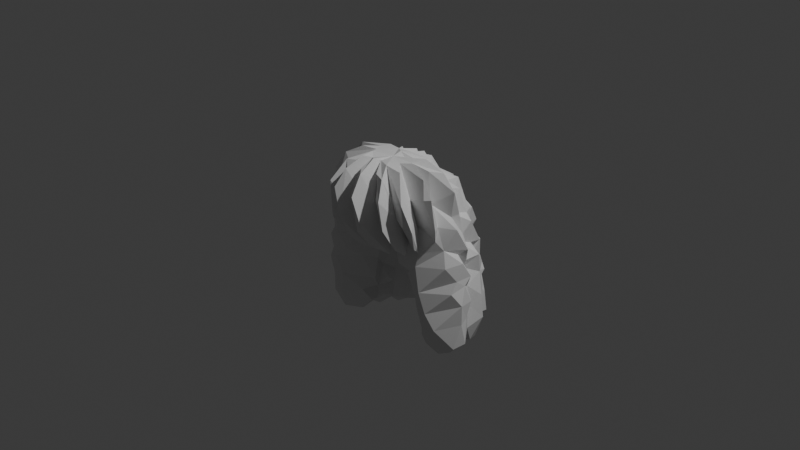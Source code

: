 # Source: perm_braid.blend  (saved by Blender 5.1.30; exported with 4.5.12 LTS)
import bpy
from mathutils import Matrix  # noqa: F401  (used for matrix-valued properties, if any)

bpy.ops.wm.read_factory_settings(use_empty=True)
scene = bpy.context.scene
scene.name = 'Scene'

# ---- collections
col_collection = bpy.data.collections.new('Collection'); scene.collection.children.link(col_collection)

# ---- world
world_world = bpy.data.worlds.new('World'); scene.world = world_world
world_world.use_nodes = True; world_world.node_tree.nodes.clear()
_N = world_world.node_tree.nodes; _L = world_world.node_tree.links
n0 = _N.new('ShaderNodeOutputWorld'); n0.name = 'World Output'; n0.location = (200, 100)
n1 = _N.new('ShaderNodeBackground'); n1.name = 'Background'; n1.location = (-200, 100)
n1.inputs[0].default_value = (0.05088, 0.05088, 0.05088, 1.0)
_L.new(n1.outputs[0], n0.inputs[0])
n0.is_active_output = True
world_world.color = (0.05088, 0.05088, 0.05088)
world_world.sun_shadow_jitter_overblur = 0.0

# ---- cameras
cam_camera = bpy.data.cameras.new('Camera')
cam_camera.clip_end = 100.0
cam_camera.ortho_scale = 7.314

# ---- lights
light_light = bpy.data.lights.new('Light', 'POINT')
light_light.energy = 1000.0
light_light.shadow_soft_size = 0.1

# ---- meshes
me_permbraid = bpy.data.meshes.new('PermBraid')
me_permbraid.from_pydata([(-0.89, -0.03305, -0.02711), (-0.8358, -0.3852, 0.04565), (-0.7164, -0.1803, -0.04705), (-0.7376, -0.4802, 0.02179), (-0.6152, -0.3367, -0.1589), (-0.7147, -0.03186, -0.1542), (-0.5836, -0.1425, -0.09185), (-0.5125, -0.4391, -0.072), (-0.4504, -0.4935, 0.09731), (-0.4321, -0.1023, -0.006199), (-0.4918, -0.05001, -0.1092), (-0.3741, -0.2808, -0.06086), (-0.3679, -0.03161, 0.06917), (-0.4197, 0.07512, -0.008591), (-0.9173, -0.01183, 0.182), (-0.7955, -0.1906, 0.09744), (-0.7587, -0.2236, 0.3548), (-0.8439, -0.1766, 0.7291), (-0.8638, -0.12, 0.2027), (-0.887, -0.04402, 0.3988), (-0.8587, -0.1787, 0.4677), (-0.8452, -0.1004, 0.6593), (-0.8446, -0.06586, 0.8679), (-0.7979, -0.4088, 0.3298), (-0.7327, -0.4818, 0.2406), (-0.7902, -0.386, 0.4616), (-0.7161, -0.4497, 0.6594), (-0.7406, -0.2511, 0.607), (-0.7378, -0.2133, 0.5481), (-0.6951, -0.2517, 0.8425), (-0.8036, -0.1758, 1.03), (-0.7411, -0.1209, 0.939), (-0.7362, -0.07995, 1.243), (-0.5694, -0.5355, 0.3642), (-0.6992, -0.5321, 0.4605), (-0.6847, -0.5247, 0.7353), (-0.7329, -0.4154, 0.8703), (-0.6659, -0.2324, 0.7405), (-0.5832, -0.2234, 1.025), (-0.6164, -0.2422, 1.092), (-0.5242, -0.2133, 1.296), (-0.6968, -0.1645, 1.286), (-0.5467, -0.521, 0.2109), (-0.5131, -0.4809, 0.7992), (-0.514, -0.5244, 0.8379), (-0.6562, -0.5, 1.032), (-0.4576, -0.4766, 1.171), (-0.5692, -0.3843, 1.285), (-0.619, -0.4092, 0.9692), (-0.6295, -0.3885, 1.245), (-0.453, -0.4737, 0.3596), (-0.5354, -0.5207, 0.5377), (-0.415, -0.4421, 0.6723), (-0.3683, -0.404, 1.069), (-0.5531, -0.422, 1.351), (-0.345, -0.294, 0.5918), (-0.3382, -0.325, 0.8962), (-0.3021, -0.3182, 1.032), (-0.3693, -0.3735, 1.369), (-0.4046, -0.09559, 0.163), (-0.3408, -0.5922, 1.307), (-0.3115, -0.2054, 0.06077), (-0.3237, -0.3028, 0.1991), (-0.3032, -0.1622, 0.313), (-0.385, -0.05927, 0.4544), (-0.3402, -0.008058, 0.2965), (-0.3188, 0.01451, 0.5875), (-0.2022, -0.345, 0.9665), (-0.221, -0.2772, 1.287), (-0.3012, -0.1274, 0.5647), (-0.2306, -0.1172, 0.7855), (-0.2622, -0.03706, 0.8183), (-0.03216, -0.3816, 1.006), (-0.1165, -0.2761, 1.234), (-0.2019, -0.2338, 1.171), (-0.2002, -0.2804, 1.28), (-0.2, -0.2799, 1.28), (-0.1901, -0.2802, 1.269), (-0.1907, -0.28, 1.27), (-0.1998, -0.2804, 1.28), (-0.1802, -0.2802, 1.259), (-0.1808, -0.28, 1.26), (-0.1896, -0.2804, 1.27), (-0.1797, -0.2803, 1.26), (-0.1287, -0.06845, 1.146), (-0.1618, -0.01343, 0.924), (-0.1489, -0.4695, 0.9639), (-0.03157, -0.2566, 1.009), (-0.1467, 0.08604, 0.9497), (-0.06661, -0.6776, 1.247), (-0.002839, -0.3061, 1.251), (-0.03388, -0.3117, 1.101), (0.004145, -0.001233, 1.325), (-0.605, -0.3238, 1.621), (-0.6005, -0.1008, 1.543), (-0.5537, 0.009863, 1.32), (-0.3923, -0.3237, 1.567), (-0.4432, -0.2343, 1.837), (-0.4743, -0.17, 1.472), (-0.4257, -0.5245, 1.617), (-0.3275, -0.2554, 1.656), (-0.4302, -0.1323, 1.808), (-0.389, -0.5231, 1.353), (-0.3194, -0.3949, 1.299), (-0.3539, -0.4399, 1.793), (-0.3608, -0.06253, 1.637), (-0.1331, -0.4007, 1.356), (-0.2022, -0.4056, 1.597), (-0.2503, -0.2897, 1.88), (-0.229, -0.109, 1.859), (-0.1586, -0.1833, 1.862), (-0.1783, -0.6156, 1.61), (-0.1303, -0.6733, 1.611), (-0.1418, -0.4954, 1.809), (-0.0522, -0.5206, 1.646), (-0.09212, -0.2397, 1.877), (0.04182, -0.07556, 1.851), (-0.7892, 0.386, -0.006345), (-0.7272, 0.1292, -0.05605), (-0.7984, 0.2643, -0.07618), (-0.6967, 0.5206, -0.01888), (-0.6017, 0.1003, -0.105), (-0.5308, 0.1753, -0.1492), (-0.5888, 0.3713, -0.1095), (-0.5265, 0.4328, -0.1622), (-0.5683, 0.6246, -0.04449), (-0.3676, 0.223, -0.03547), (-0.351, 0.4832, -0.08916), (-0.4573, 0.6289, -0.001511), (-0.4268, 0.7718, 0.01084), (-0.2492, 0.3462, 0.001542), (-0.2942, 0.6369, -0.1581), (-0.2305, 0.4367, -0.1089), (-0.2617, 0.7987, -0.05181), (-0.08158, 0.4209, -0.008622), (-0.1359, 0.5904, -0.1075), (-0.05256, 0.81, -0.09681), (-0.1548, 0.7665, -0.009488), (-0.03221, 0.477, -0.1002), (-0.0009697, 0.6431, -0.1593), (-0.8154, 0.1562, 0.1127), (-0.7838, 0.09642, 0.5909), (-0.8434, 0.2665, 0.3373), (-0.8619, 0.185, 0.4588), (-0.8105, 0.2495, 0.6629), (-0.8011, 0.2673, 0.8623), (-0.843, 0.3499, 0.1999), (-0.8295, 0.335, 0.5019), (-0.7129, 0.06625, 0.7618), (-0.7464, 0.05169, 0.8587), (-0.6643, 0.02756, 1.044), (-0.8002, 0.1125, 0.3763), (-0.8399, 0.1684, 0.7294), (-0.6866, 0.2186, 0.9951), (-0.8085, 0.1524, 1.018), (-0.6554, 0.2952, 1.115), (-0.7172, 0.3334, 0.6433), (-0.7068, 0.319, 0.8673), (-0.7181, 0.376, 0.5332), (-0.7277, 0.4482, 0.09695), (-0.7167, 0.3916, 0.311), (-0.729, 0.4875, 0.3464), (-0.7137, 0.1178, 1.299), (-0.6985, 0.2067, 1.264), (-0.5234, 0.215, 1.339), (-0.6626, 0.3584, 0.8505), (-0.4385, 0.4633, 1.024), (-0.7159, 0.4105, 1.022), (-0.5989, 0.4378, 1.241), (-0.6851, 0.604, 0.2152), (-0.7078, 0.4796, 0.6718), (-0.6703, 0.5832, 0.4824), (-0.6671, 0.511, 0.8829), (-0.4789, 0.5386, 0.691), (-0.4545, 0.5442, 0.8279), (-0.4698, 0.6579, 0.197), (-0.4996, 0.6062, 0.3644), (-0.4908, 0.6039, 0.5614), (-0.4852, 0.7075, 0.7383), (-0.4916, 0.5842, 0.9124), (-0.4539, 0.7585, 0.4105), (-0.4567, 0.4757, 1.125), (-0.4362, 0.5544, 1.318), (-0.3776, 0.585, 1.277), (-0.4675, 0.6806, 1.023), (-0.4334, 0.7643, 0.2239), (-0.402, 0.7507, 0.6595), (-0.3509, 0.6528, 1.244), (-0.3692, 0.09311, 0.3608), (-0.326, 0.2064, 0.1924), (-0.3843, 0.07809, 0.2042), (-0.2704, 0.2446, 0.1381), (-0.3808, 0.642, 0.9547), (-0.3573, 0.846, 0.1881), (-0.2257, 0.7068, 0.7004), (-0.3731, 0.7517, 0.8767), (-0.2363, 0.1417, 0.8031), (-0.2961, 0.1353, 0.5763), (-0.2918, 0.2208, 0.3397), (-0.2277, 0.2231, 0.5805), (-0.2418, 0.3388, 0.1644), (-0.206, 0.3354, 0.452), (-0.2337, 0.7187, 0.8419), (-0.3573, 0.8168, 0.478), (-0.1649, 0.8204, 0.1507), (-0.1849, 0.5031, 1.342), (-0.2332, 0.6314, 1.141), (-0.209, 0.6036, 1.019), (-0.1873, 0.6843, 0.8111), (-0.08631, 0.7184, 1.258), (-0.2102, 0.7692, 0.3593), (-0.1997, 0.7617, 0.5846), (-0.1272, 0.845, 0.8186), (-0.156, 0.8059, 1.021), (-0.1679, 0.85, 0.4719), (-0.03535, 0.2637, 0.8107), (0.03834, 0.1601, 0.9772), (-0.1123, 0.297, 0.5911), (-0.07603, 0.3927, 0.17), (-0.1354, 0.3125, 0.2956), (-0.05546, 0.3811, 0.3502), (-0.03735, 0.7181, 0.9976), (-0.01572, 0.8921, 0.4074), (0.05936, 0.3782, 0.1541), (0.06894, 0.3506, 0.3155), (-0.03671, 0.3529, 0.534), (-0.0751, 0.8475, 0.6651), (0.03787, 0.7976, 0.7452), (-0.001021, 0.9247, 0.1229), (-0.5956, 0.1413, 1.542), (-0.6429, 0.3387, 1.297), (-0.504, 0.03617, 1.531), (-0.462, 0.1998, 1.539), (-0.2465, -0.001882, 1.856), (-0.5137, 0.3275, 1.542), (-0.3271, 0.1023, 1.692), (-0.307, 0.1449, 1.788), (-0.2542, 0.2006, 1.659), (-0.3633, 0.3783, 1.348), (-0.3388, 0.3137, 1.547), (-0.3298, 0.3803, 1.554), (-0.3197, 0.5062, 1.548), (-0.1169, 0.04152, 1.855), (-0.222, 0.2704, 1.779), (-0.1822, 0.468, 1.533), (-0.1019, 0.4524, 1.596), (-0.1628, 0.7012, 1.316), (-0.1148, 0.229, 1.74), (-0.1013, 0.304, 1.795), (-0.04427, 0.3565, 1.685), (-0.06268, 0.6092, 1.511), (-0.01451, 0.1359, 1.843), (-0.01488, 0.578, 1.359), (0.002065, 0.7219, 1.239), (0.1142, -0.4037, 0.9502), (0.001551, -0.5585, 1.071), (0.01355, -0.5524, 1.368), (0.09427, -0.4245, 1.177), (0.04872, -0.2526, 1.037), (0.1197, -0.191, 1.07), (0.004234, -0.1565, 1.135), (-0.003565, -0.01045, 1.239), (0.1437, -0.665, 1.32), (0.1604, -0.5401, 1.073), (0.06231, -0.6508, 1.344), (0.09602, -0.2985, 1.222), (0.09578, -0.3038, 1.102), (0.14, -0.1689, 0.9361), (0.2345, -0.3481, 0.9545), (0.1826, -0.2562, 1.11), (0.1983, -0.2112, 1.226), (0.2079, -0.1515, 1.038), (0.283, -0.09395, 0.9935), (0.1529, 0.06891, 0.9633), (0.2711, -0.1649, 1.103), (0.304, -0.2709, 1.332), (0.1834, -0.1012, 0.9254), (0.2698, -0.1096, 1.242), (0.2885, -0.01869, 0.663), (0.2671, -0.1026, 0.7789), (0.3723, -0.5647, 1.263), (0.3596, -0.4317, 1.075), (0.3568, -0.2253, 0.9458), (0.4433, -0.09602, 0.943), (0.4775, -0.005517, 0.4954), (0.3738, -0.02678, 0.7323), (0.3551, -0.03105, 1.032), (0.4813, 0.0302, 0.9694), (0.3265, -0.04483, 1.219), (0.5256, -0.2377, 1.077), (0.4463, -0.1309, 1.249), (0.5485, 0.003913, 0.5636), (0.4645, 0.001227, 0.8166), (0.5645, -0.3727, 1.318), (0.5517, -0.04541, 1.058), (0.6739, -0.1167, 1.312), (0.6256, -0.188, 1.348), (0.03917, -0.6816, 1.612), (-0.082, -0.4209, 1.811), (0.03751, -0.5623, 1.789), (0.005618, -0.3761, 1.886), (0.01396, -0.278, 1.855), (0.12, -0.4575, 1.582), (0.1284, -0.3128, 1.891), (0.11, -0.227, 1.855), (0.2514, -0.08487, 1.857), (0.2541, -0.5864, 1.612), (0.1675, -0.4205, 1.362), (0.2134, -0.2972, 1.704), (0.1204, -0.4305, 1.81), (0.2458, -0.4833, 1.801), (0.301, -0.3537, 1.539), (0.1871, -0.1669, 1.867), (0.3302, -0.6008, 1.611), (0.3883, -0.5461, 1.353), (0.2845, -0.2322, 1.872), (0.5501, -0.4078, 1.62), (0.3011, -0.3403, 1.805), (0.4354, -0.3325, 1.797), (0.4897, -0.2068, 1.389), (0.4458, -0.1555, 1.85), (0.4745, -0.0612, 1.573), (0.5662, 0.03998, 1.79), (0.4525, -0.2392, 1.595), (0.6544, -0.2178, 1.602), (0.09561, 0.664, -0.1278), (0.1204, 0.8587, 0.04265), (0.142, 0.5632, -0.1524), (0.2943, 0.5293, -0.09091), (0.1829, 0.8218, -0.08107), (0.3693, 0.448, -0.1573), (0.3492, 0.6337, -0.05956), (0.3442, 0.2544, -0.007453), (0.4317, 0.2406, -0.1092), (0.4828, 0.3693, -0.1046), (0.5149, 0.6515, -0.08784), (0.6361, 0.0585, 0.01673), (0.6077, 0.4517, -0.03108), (0.644, 0.1899, -0.1356), (0.6144, 0.5526, -0.05682), (0.6435, 0.3159, -0.1502), (0.1025, 0.3196, 0.5636), (0.04082, 0.2915, 0.6213), (0.09099, 0.6882, 1.279), (0.03963, 0.7585, 0.8662), (0.07845, 0.8577, 0.73), (0.08124, 0.8185, 1.035), (0.0811, 0.8421, 0.3404), (0.07991, 0.8063, 0.6101), (0.09041, 0.36, 0.06801), (0.1278, 0.727, 0.9739), (0.1333, 0.8761, 0.407), (0.1641, 0.8333, 0.6606), (0.1922, 0.8188, 0.8617), (0.133, 0.2467, 0.797), (0.2216, 0.267, 0.5621), (0.263, 0.19, 0.5675), (0.2195, 0.3335, 0.3779), (0.2064, 0.3636, 0.1513), (0.239, 0.5925, 1.025), (0.221, 0.5584, 1.228), (0.1558, 0.73, 1.219), (0.2616, 0.86, 0.2677), (0.2506, 0.08748, 0.8299), (0.3007, 0.1114, 0.5816), (0.3049, 0.2141, 0.3716), (0.2012, 0.3451, 0.02667), (0.3028, 0.6521, 1.074), (0.3272, 0.6342, 1.307), (0.2894, 0.6573, 0.7004), (0.3889, 0.7233, 0.9614), (0.2571, 0.8491, 0.5311), (0.2708, 0.8838, 0.03885), (0.3461, 0.1336, 0.1602), (0.426, 0.09228, -0.004273), (0.3396, 0.1063, 0.3575), (0.3302, 0.2344, 0.1666), (0.3779, 0.5762, 1.284), (0.4058, 0.7043, 0.101), (0.3409, 0.7219, 0.4072), (0.4473, 0.7474, 0.4684), (0.3341, 0.6928, 0.5624), (0.4381, 0.7367, 0.7397), (0.304, 0.6258, 0.8095), (0.5704, 0.0357, 0.1665), (0.4118, 0.03568, 0.33), (0.3977, 0.05006, 1.23), (0.5737, 0.1683, 1.115), (0.4524, -6.135e-05, 1.359), (0.3962, 0.4033, 1.313), (0.4277, 0.6078, 0.9671), (0.4578, 0.4495, 1.021), (0.5038, 0.7174, 0.2296), (0.5874, 0.6748, 0.4357), (0.4585, 0.5949, 1.219), (0.6327, 0.04031, 0.3563), (0.6123, 0.2442, 1.022), (0.5509, 0.5131, 0.8472), (0.549, 0.4244, 1.368), (0.5335, 0.4769, 0.7584), (0.5291, 0.6585, 0.8734), (0.5589, 0.4659, 1.139), (0.5049, 0.6853, 0.6572), (0.6916, 0.2293, 0.8595), (0.6649, 0.1273, 1.282), (0.5515, 0.1998, 1.259), (0.6326, 0.3866, 0.9696), (0.616, 0.6889, 0.1873), (0.6292, 0.5094, 0.3782), (0.6086, 0.5037, 0.5846), (0.7289, 0.102, 0.2011), (0.7698, 0.2678, 0.6056), (0.7414, 0.3363, 0.7248), (0.7223, 0.4023, 0.9061), (0.6441, 0.3655, 1.244), (0.6645, 0.477, 1.022), (0.6746, 0.4899, 0.1274), (0.7562, 0.4421, 0.3052), (0.6979, 0.5014, 0.7397), (0.833, 0.2747, 0.009147), (0.8087, 0.3678, 0.4742), (0.734, 0.4249, 0.6583), (0.7106, 0.5082, 0.4586), (0.825, 0.4064, 0.0455), (0.8207, 0.3629, 0.2688), (0.01566, 0.01118, 1.882), (0.008414, 0.3403, 1.786), (0.07698, 0.299, 1.681), (0.009289, 0.4712, 1.561), (0.07949, 0.6043, 1.54), (0.1242, 0.05278, 1.789), (0.1444, 0.3081, 1.787), (0.1648, 0.2108, 1.749), (0.1432, 0.4369, 1.552), (0.2607, 0.2128, 1.777), (0.2183, 0.4286, 1.558), (0.182, 0.4974, 1.346), (0.2717, 0.02754, 1.854), (0.4785, 0.2838, 1.793), (0.3178, 0.1618, 1.892), (0.3267, 0.3399, 1.566), (0.3386, 0.5097, 1.539), (0.4246, 0.1482, 1.808), (0.3713, 0.01369, 1.886), (0.444, 0.1607, 1.469), (0.5507, 0.3408, 1.346), (0.589, 0.3546, 1.62), (0.6388, 0.0153, 1.612), (0.6756, 0.07878, 1.62)], [], [(2, 4, 1), (2, 0, 5), (4, 3, 1), (5, 121, 10), (11, 7, 4), (10, 9, 6), (9, 10, 12), (18, 19, 14), (19, 20, 21), (15, 1, 23), (18, 14, 15), (20, 28, 21), (24, 1, 3), (25, 23, 34), (25, 34, 26), (28, 25, 27), (16, 18, 15), (28, 27, 17), (37, 17, 27), (29, 39, 30), (15, 0, 2), (22, 17, 31), (24, 3, 42), (33, 24, 42), (23, 24, 33), (34, 23, 33), (48, 36, 35), (45, 49, 39), (38, 29, 36), (38, 36, 48), (37, 36, 29), (30, 39, 41), (32, 41, 95), (3, 7, 8), (42, 3, 8), (34, 33, 51), (46, 45, 44), (47, 45, 46), (48, 45, 39), (39, 29, 38), (51, 33, 50), (43, 51, 52), (46, 44, 53), (11, 8, 7), (43, 56, 44), (57, 44, 56), (68, 46, 53), (62, 11, 61), (56, 43, 52), (59, 61, 9), (59, 62, 61), (66, 69, 64), (103, 86, 102), (74, 67, 57), (74, 68, 67), (68, 53, 67), (82, 77, 78), (78, 77, 82), (83, 80, 81), (81, 80, 83), (84, 74, 57), (85, 84, 56), (91, 86, 73), (73, 68, 87), (84, 85, 88), (74, 84, 261), (73, 87, 258), (92, 260, 74), (47, 54, 93), (93, 98, 47), (95, 41, 94), (40, 49, 47), (98, 40, 47), (105, 98, 93), (102, 60, 99), (102, 99, 96), (100, 96, 99), (101, 97, 233), (86, 60, 102), (99, 60, 104), (107, 104, 60), (97, 96, 100), (106, 107, 60), (107, 111, 113), (108, 104, 110), (110, 104, 107), (107, 113, 110), (256, 113, 112), (113, 256, 114), (298, 113, 114), (110, 113, 115), (115, 113, 298), (110, 115, 116), (112, 89, 256), (256, 297, 114), (115, 298, 299), (115, 300, 301), (116, 301, 303), (140, 118, 0), (119, 121, 118), (119, 122, 121), (123, 117, 159), (120, 124, 123), (122, 119, 123), (13, 10, 121), (13, 121, 122), (126, 13, 122), (126, 123, 124), (127, 125, 128), (124, 127, 126), (131, 127, 128), (130, 127, 132), (132, 134, 130), (132, 131, 135), (137, 135, 133), (135, 134, 132), (138, 134, 135), (139, 138, 135), (137, 136, 135), (151, 14, 19), (151, 140, 14), (140, 0, 14), (143, 151, 141), (143, 142, 151), (146, 140, 142), (143, 144, 147), (158, 142, 147), (148, 22, 149), (152, 148, 153), (154, 150, 163), (145, 144, 152), (152, 153, 145), (155, 153, 154), (146, 159, 117), (160, 146, 158), (156, 165, 170), (163, 150, 162), (155, 157, 153), (163, 164, 155), (157, 156, 145), (167, 157, 155), (161, 159, 160), (158, 156, 170), (168, 181, 167), (171, 161, 170), (120, 159, 169), (181, 166, 167), (168, 167, 155), (173, 170, 172), (175, 169, 171), (175, 125, 169), (181, 168, 238), (174, 173, 172), (175, 171, 176), (177, 176, 171), (174, 166, 179), (179, 166, 181), (179, 181, 182), (192, 174, 184), (129, 175, 185), (186, 177, 178), (178, 192, 195), (180, 185, 176), (177, 186, 180), (66, 64, 188), (66, 188, 197), (126, 189, 13), (189, 190, 13), (191, 126, 130), (187, 184, 183), (192, 206, 207), (186, 211, 203), (211, 186, 194), (195, 186, 178), (193, 185, 180), (71, 66, 197), (189, 198, 190), (197, 198, 199), (200, 198, 191), (200, 191, 130), (208, 194, 195), (204, 133, 193), (204, 137, 133), (199, 196, 197), (201, 217, 199), (200, 130, 218), (201, 200, 219), (202, 207, 206), (209, 202, 246), (210, 193, 203), (210, 211, 214), (212, 211, 194), (202, 221, 208), (84, 88, 261), (217, 196, 199), (196, 217, 215), (218, 130, 134), (219, 200, 218), (220, 201, 219), (217, 201, 220), (221, 212, 208), (222, 214, 226), (211, 226, 214), (212, 226, 211), (261, 88, 216), (218, 224, 220), (209, 253, 221), (221, 344, 212), (209, 221, 213), (162, 95, 229), (230, 164, 234), (164, 229, 232), (236, 232, 235), (231, 233, 235), (237, 232, 236), (240, 238, 239), (182, 238, 241), (242, 235, 233), (239, 237, 243), (240, 239, 243), (236, 242, 237), (241, 240, 247), (244, 205, 241), (244, 245, 205), (206, 205, 245), (247, 243, 242), (248, 249, 244), (244, 249, 245), (250, 246, 245), (247, 242, 251), (253, 252, 429), (253, 209, 252), (259, 90, 258), (259, 266, 90), (260, 258, 87), (267, 260, 261), (262, 264, 263), (265, 257, 254), (266, 265, 254), (271, 259, 267), (271, 265, 266), (267, 261, 276), (268, 265, 269), (269, 307, 268), (271, 269, 265), (270, 269, 271), (272, 270, 271), (279, 273, 363), (273, 279, 276), (282, 281, 270), (274, 282, 270), (277, 275, 272), (275, 274, 272), (314, 280, 282), (279, 292, 272), (284, 285, 278), (285, 292, 279), (290, 288, 294), (285, 284, 291), (292, 285, 291), (286, 292, 287), (283, 286, 290), (288, 287, 294), (319, 283, 290), (319, 293, 289), (296, 290, 294), (256, 264, 297), (301, 300, 299), (301, 299, 302), (301, 302, 309), (301, 310, 303), (307, 262, 268), (304, 308, 317), (307, 280, 302), (309, 313, 310), (310, 311, 308), (311, 310, 314), (304, 317, 318), (306, 280, 314), (311, 314, 282), (308, 311, 316), (317, 308, 316), (318, 316, 319), (318, 323, 315), (318, 319, 323), (312, 315, 320), (320, 321, 305), (311, 293, 316), (296, 319, 290), (388, 404, 321), (349, 138, 325), (325, 139, 136), (136, 326, 325), (330, 332, 366), (328, 330, 366), (335, 328, 331), (340, 338, 333), (337, 334, 339), (335, 339, 330), (336, 338, 419), (419, 338, 340), (273, 261, 216), (215, 354, 216), (224, 218, 223), (225, 224, 341), (342, 225, 341), (349, 223, 138), (253, 343, 221), (345, 227, 344), (346, 344, 221), (346, 221, 343), (222, 348, 347), (226, 348, 222), (226, 227, 348), (345, 348, 227), (204, 347, 228), (347, 326, 228), (273, 276, 261), (223, 349, 224), (341, 224, 357), (361, 343, 436), (350, 345, 344), (350, 344, 346), (362, 326, 347), (348, 352, 351), (345, 352, 348), (354, 364, 363), (357, 365, 355), (355, 341, 357), (342, 341, 355), (356, 342, 355), (349, 366, 358), (357, 224, 358), (357, 358, 365), (353, 352, 345), (365, 375, 364), (354, 356, 364), (365, 376, 375), (365, 364, 356), (358, 366, 376), (368, 359, 360), (371, 381, 379), (369, 381, 371), (359, 383, 353), (379, 378, 362), (361, 359, 350, 346), (364, 284, 278), (332, 374, 373), (376, 332, 373), (373, 375, 376), (382, 381, 369), (383, 382, 369), (362, 378, 372), (373, 374, 384), (387, 388, 386), (389, 391, 394), (394, 391, 390), (370, 377, 394), (391, 401, 397), (400, 397, 399), (391, 397, 400), (392, 407, 378), (380, 393, 379), (402, 382, 400), (374, 336, 384), (385, 384, 395), (395, 384, 410), (396, 405, 387), (414, 405, 396), (415, 399, 397), (408, 416, 407), (422, 408, 409), (418, 409, 399), (416, 339, 407), (408, 407, 393), (410, 384, 336), (291, 284, 395), (291, 412, 403), (413, 406, 396), (423, 337, 416), (421, 422, 409), (409, 418, 421), (406, 413, 418), (417, 416, 408), (410, 336, 419), (420, 395, 410), (424, 420, 410), (416, 417, 423), (422, 420, 417), (422, 421, 420), (418, 412, 421), (413, 412, 418), (424, 410, 419), (417, 424, 423), (430, 425, 116), (431, 427, 251), (431, 251, 425), (426, 427, 428), (427, 431, 433), (436, 343, 429), (435, 432, 441), (431, 432, 435), (435, 360, 436), (435, 436, 433), (430, 439, 434), (430, 116, 439), (441, 432, 440), (434, 440, 432), (441, 368, 435), (442, 438, 437), (434, 438, 440), (377, 441, 389), (443, 305, 322), (443, 322, 437), (322, 405, 444), (414, 444, 405), (444, 414, 445), (446, 445, 398), (447, 321, 404), (322, 448, 405), (404, 387, 405), (448, 404, 405), (15, 2, 1), (6, 2, 5), (7, 3, 4), (2, 6, 4), (6, 5, 10), (6, 11, 4), (9, 11, 6), (13, 12, 10), (9, 61, 11), (14, 0, 15), (1, 24, 23), (19, 16, 20), (19, 18, 16), (21, 28, 17), (22, 21, 17), (141, 19, 21), (148, 141, 21), (148, 21, 22), (27, 25, 26), (36, 26, 35), (37, 27, 26), (25, 16, 23), (28, 16, 25), (16, 15, 23), (20, 16, 28), (31, 17, 37), (31, 29, 30), (31, 30, 150), (32, 150, 30), (35, 26, 51), (36, 37, 26), (31, 37, 29), (40, 41, 39), (32, 30, 41), (22, 31, 150), (150, 32, 95), (33, 42, 50), (26, 34, 51), (35, 51, 43), (45, 43, 44), (48, 35, 43), (48, 43, 45), (49, 45, 47), (40, 39, 49), (38, 48, 39), (47, 46, 54), (42, 8, 50), (62, 50, 8), (55, 52, 51), (53, 44, 57), (12, 59, 9), (103, 46, 68), (11, 62, 8), (55, 50, 63), (55, 51, 50), (67, 53, 57), (103, 58, 46), (63, 50, 62), (62, 59, 63), (64, 63, 59), (69, 63, 64), (65, 59, 190), (65, 64, 59), (52, 70, 56), (69, 55, 63), (70, 52, 55), (69, 70, 55), (70, 71, 56), (66, 70, 69), (71, 70, 66), (72, 60, 86), (103, 73, 86), (68, 73, 103), (76, 75, 79), (84, 57, 56), (85, 56, 71), (68, 74, 87), (91, 72, 86), (72, 91, 106), (90, 106, 91), (255, 106, 90), (258, 91, 73), (258, 90, 91), (74, 260, 87), (261, 92, 74), (40, 94, 41), (97, 54, 96), (97, 93, 54), (101, 93, 97), (94, 40, 98), (93, 101, 105), (94, 98, 105), (94, 231, 95), (96, 46, 58), (46, 96, 54), (96, 58, 103), (96, 103, 102), (108, 109, 104), (104, 100, 99), (105, 231, 94), (233, 231, 105), (233, 105, 101), (104, 109, 100), (109, 97, 100), (109, 233, 97), (72, 106, 60), (76, 79, 75), (109, 108, 110), (242, 233, 109), (112, 111, 89), (107, 89, 111), (111, 112, 113), (106, 89, 107), (106, 255, 89), (242, 109, 110), (242, 110, 116), (298, 114, 297), (115, 299, 300), (301, 116, 115), (425, 242, 116), (0, 118, 5), (119, 118, 140), (117, 123, 119), (118, 121, 5), (123, 159, 120), (125, 124, 120), (123, 126, 122), (127, 124, 125), (130, 126, 127), (131, 128, 129), (133, 131, 129), (127, 131, 132), (133, 135, 131), (139, 135, 136), (151, 19, 141), (151, 142, 140), (152, 144, 141), (146, 119, 140), (147, 142, 143), (144, 156, 147), (117, 119, 146), (144, 143, 141), (148, 152, 141), (154, 148, 149), (154, 153, 148), (154, 149, 150), (154, 163, 155), (145, 156, 144), (153, 157, 145), (142, 158, 146), (147, 156, 158), (146, 160, 159), (158, 161, 160), (150, 149, 22), (95, 162, 150), (165, 156, 157), (167, 165, 157), (165, 172, 170), (167, 166, 165), (169, 159, 161), (170, 161, 158), (125, 120, 169), (230, 155, 164), (166, 172, 165), (230, 168, 155), (168, 230, 238), (161, 171, 169), (170, 177, 171), (170, 173, 177), (175, 128, 125), (172, 166, 174), (178, 177, 173), (180, 176, 177), (13, 190, 12), (178, 173, 174), (192, 178, 174), (184, 174, 179), (183, 184, 179), (179, 182, 183), (129, 128, 175), (185, 175, 176), (184, 187, 206), (203, 180, 186), (190, 59, 12), (188, 65, 190), (188, 64, 65), (190, 198, 188), (197, 188, 198), (184, 206, 192), (192, 207, 195), (193, 133, 129), (186, 195, 194), (185, 193, 129), (180, 203, 193), (196, 71, 197), (191, 189, 126), (198, 189, 191), (202, 208, 195), (71, 196, 85), (88, 85, 196), (198, 200, 201), (199, 198, 201), (207, 202, 195), (205, 206, 187), (210, 204, 193), (211, 210, 203), (212, 194, 208), (213, 202, 209), (220, 219, 218), (217, 220, 225), (213, 221, 202), (204, 136, 137), (204, 210, 222), (214, 222, 210), (227, 226, 212), (196, 216, 88), (216, 196, 215), (342, 217, 225), (215, 217, 342), (218, 134, 223), (223, 134, 138), (204, 228, 136), (227, 212, 344), (164, 163, 162), (229, 164, 162), (231, 229, 95), (234, 238, 230), (235, 229, 231), (229, 235, 232), (164, 232, 234), (234, 232, 237), (239, 234, 237), (239, 238, 234), (182, 181, 238), (182, 241, 183), (235, 242, 236), (241, 238, 240), (241, 205, 183), (183, 205, 187), (243, 237, 242), (240, 243, 247), (241, 247, 244), (246, 202, 206), (244, 247, 248), (246, 206, 245), (425, 251, 242), (248, 247, 251), (249, 248, 251), (249, 251, 426), (426, 428, 249), (252, 250, 428), (249, 428, 245), (250, 252, 246), (250, 245, 428), (246, 252, 209), (254, 89, 255), (254, 256, 89), (256, 257, 263), (90, 254, 255), (90, 266, 254), (260, 259, 258), (259, 260, 267), (92, 261, 260), (254, 257, 256), (265, 268, 257), (271, 266, 259), (263, 268, 262), (268, 263, 257), (269, 270, 307), (307, 270, 281), (272, 267, 276), (274, 275, 282), (276, 279, 272), (272, 271, 267), (270, 272, 274), (363, 285, 279), (285, 363, 278), (277, 272, 286), (282, 280, 281), (289, 277, 283), (277, 289, 275), (277, 286, 283), (292, 286, 272), (288, 290, 286), (287, 288, 286), (283, 319, 289), (295, 296, 294), (294, 287, 295), (262, 297, 264), (263, 264, 256), (298, 297, 299), (262, 299, 297), (116, 303, 304), (312, 116, 304), (307, 302, 262), (302, 299, 262), (301, 309, 310), (315, 312, 304), (281, 280, 307), (302, 306, 309), (304, 310, 308), (304, 303, 310), (305, 116, 312), (305, 312, 320), (437, 116, 305), (302, 280, 306), (309, 306, 313), (314, 310, 313), (315, 304, 318), (443, 437, 305), (314, 313, 306), (275, 311, 282), (311, 275, 293), (316, 318, 317), (315, 323, 324), (447, 322, 321), (322, 305, 321), (293, 275, 289), (324, 319, 296), (324, 323, 319), (320, 315, 324), (324, 295, 320), (321, 320, 295), (295, 388, 321), (316, 293, 319), (295, 324, 296), (325, 138, 139), (325, 327, 349), (349, 327, 366), (329, 327, 325), (327, 328, 366), (331, 328, 327), (329, 331, 327), (326, 329, 325), (329, 372, 331), (372, 378, 331), (330, 334, 332), (338, 374, 333), (332, 333, 374), (334, 333, 332), (328, 335, 330), (336, 374, 338), (334, 340, 333), (330, 339, 334), (378, 335, 331), (334, 337, 340), (340, 337, 423), (423, 419, 340), (354, 215, 342), (225, 220, 224), (351, 347, 348), (228, 326, 136), (222, 347, 204), (273, 216, 363), (216, 354, 363), (354, 342, 356), (224, 349, 358), (350, 353, 345), (361, 346, 343), (365, 358, 376), (361, 436, 360), (361, 360, 359), (353, 369, 352), (359, 353, 350), (326, 372, 329), (326, 362, 372), (351, 362, 347), (379, 362, 351), (352, 371, 351), (363, 364, 278), (355, 365, 356), (376, 366, 332), (368, 367, 359), (353, 383, 369), (370, 383, 359), (367, 370, 359), (369, 371, 352), (371, 379, 351), (375, 373, 385), (364, 375, 385), (284, 364, 385), (367, 377, 370), (368, 377, 367), (379, 392, 378), (381, 380, 379), (381, 402, 380), (382, 402, 381), (383, 390, 382), (370, 390, 383), (384, 385, 373), (400, 390, 391), (392, 379, 393), (382, 390, 400), (370, 394, 390), (395, 284, 385), (386, 295, 287), (295, 386, 388), (396, 287, 292), (387, 386, 287), (389, 401, 391), (389, 398, 401), (399, 402, 400), (378, 407, 335), (393, 407, 392), (402, 393, 380), (403, 292, 291), (403, 396, 292), (396, 387, 287), (399, 406, 418), (414, 415, 401), (416, 337, 339), (393, 409, 408), (401, 415, 397), (409, 402, 399), (335, 407, 339), (402, 409, 393), (395, 411, 291), (412, 291, 411), (413, 396, 403), (406, 415, 396), (399, 415, 406), (396, 415, 414), (420, 411, 395), (417, 420, 424), (420, 421, 411), (411, 421, 412), (413, 403, 412), (422, 417, 408), (424, 419, 423), (251, 427, 426), (429, 428, 427), (429, 427, 433), (429, 252, 428), (253, 429, 343), (430, 434, 425), (432, 425, 434), (431, 425, 432), (429, 433, 436), (431, 435, 433), (435, 368, 360), (439, 116, 437), (438, 439, 437), (439, 438, 434), (444, 442, 437), (389, 441, 440), (377, 368, 441), (440, 438, 389), (394, 377, 389), (448, 322, 447), (444, 437, 322), (446, 444, 445), (442, 444, 446), (446, 438, 442), (446, 398, 389), (389, 438, 446), (387, 404, 388), (401, 398, 445), (445, 414, 401), (447, 404, 448)])
me_permbraid.update()

# ---- objects
ob_light = bpy.data.objects.new('Light', light_light)
ob_camera = bpy.data.objects.new('Camera', cam_camera)
ob_permbraid = bpy.data.objects.new('PermBraid', me_permbraid)

# ---- transforms, parenting, visibility, modifiers, constraints
ob_light.location = (4.076, 1.005, 5.904)
ob_light.rotation_euler = (0.6503, 0.05522, 1.866)
ob_light.lock_rotations_4d = False
ob_light.empty_display_type = 'ARROWS'
ob_light.color = (0.0, 0.0, 0.0, 0.0)
ob_light.lineart.crease_threshold = 0.0
ob_camera.location = (7.359, -6.926, 4.958)
ob_camera.rotation_euler = (1.109, 0.0, 0.8149)
ob_camera.lock_rotations_4d = False
ob_camera.empty_display_type = 'ARROWS'
ob_camera.color = (0.0, 0.0, 0.0, 0.0)
ob_camera.display_type = 'WIRE'
ob_camera.lineart.crease_threshold = 0.0
ob_permbraid.location = (0.0, 0.0, -1.134)
ob_permbraid.rotation_euler = (0.0, -0.0, -0.4092)

# ---- collection membership
col_collection.objects.link(ob_light)
col_collection.objects.link(ob_camera)
col_collection.objects.link(ob_permbraid)

# ---- scene / render settings (as saved in the file)
scene.camera = ob_camera
scene.frame_start = 1; scene.frame_end = 250; scene.frame_set(1)
scene.render.engine = 'BLENDER_EEVEE_NEXT'
scene.render.bake_bias = 0.0
scene.render.bake_samples = 0
scene.cycles.sampling_pattern = 'TABULATED_SOBOL'
scene.eevee.use_volume_custom_range = False
bpy.context.view_layer.update()

